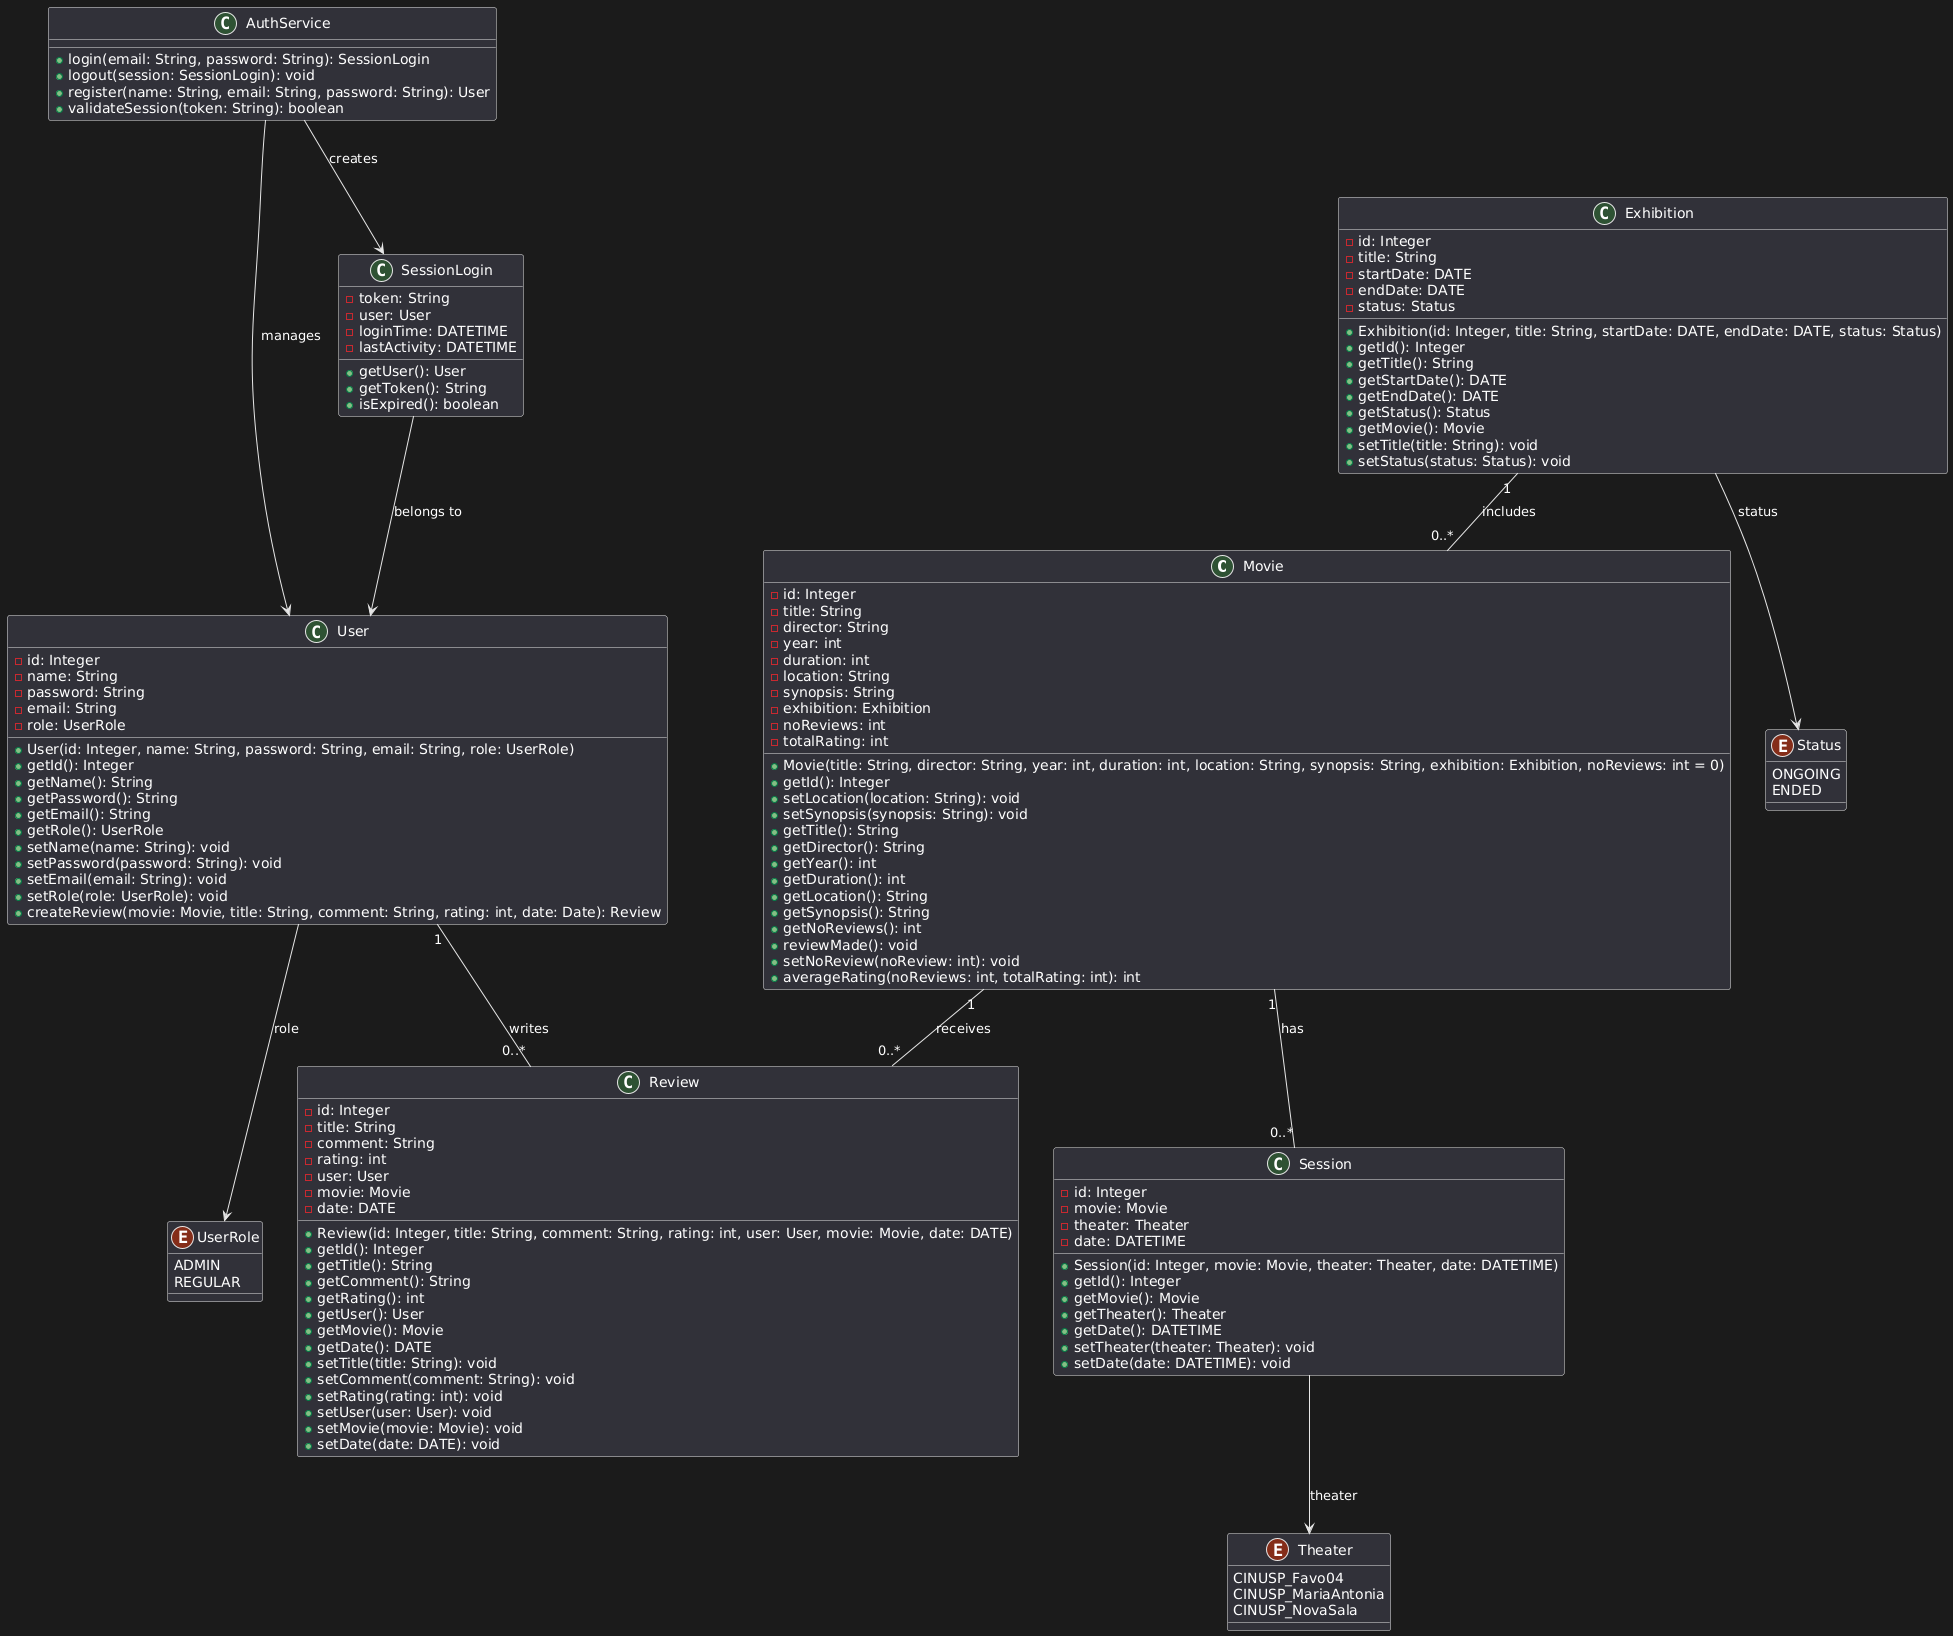

The diagram above was rendered by PlantUML. Its source (embedded in the PNG):
@startuml
class Movie {
  - id: Integer
  - title: String
  - director: String
  - year: int
  - duration: int
  - location: String
  - synopsis: String
  - exhibition: Exhibition
  - noReviews: int
  - totalRating: int

  + Movie(title: String, director: String, year: int, duration: int, location: String, synopsis: String, exhibition: Exhibition, noReviews: int = 0)
  + getId(): Integer
  + setLocation(location: String): void
  + setSynopsis(synopsis: String): void
  + getTitle(): String
  + getDirector(): String
  + getYear(): int
  + getDuration(): int
  + getLocation(): String
  + getSynopsis(): String
  + getNoReviews(): int
  + reviewMade(): void
  + setNoReview(noReview: int): void
  + averageRating(noReviews: int, totalRating: int): int
}

class Session {
  - id: Integer
  - movie: Movie
  - theater: Theater
  - date: DATETIME

  + Session(id: Integer, movie: Movie, theater: Theater, date: DATETIME)
  + getId(): Integer
  + getMovie(): Movie
  + getTheater(): Theater
  + getDate(): DATETIME
  + setTheater(theater: Theater): void
  + setDate(date: DATETIME): void
}

class Exhibition {
  - id: Integer
  - title: String
  - startDate: DATE
  - endDate: DATE
  - status: Status

  + Exhibition(id: Integer, title: String, startDate: DATE, endDate: DATE, status: Status)
  + getId(): Integer
  + getTitle(): String
  + getStartDate(): DATE
  + getEndDate(): DATE
  + getStatus(): Status
  + getMovie(): Movie
  + setTitle(title: String): void
  + setStatus(status: Status): void
}

class User {
  - id: Integer
  - name: String
  - password: String
  - email: String
  - role: UserRole

  + User(id: Integer, name: String, password: String, email: String, role: UserRole)
  + getId(): Integer
  + getName(): String
  + getPassword(): String
  + getEmail(): String
  + getRole(): UserRole
  + setName(name: String): void
  + setPassword(password: String): void
  + setEmail(email: String): void
  + setRole(role: UserRole): void
  + createReview(movie: Movie, title: String, comment: String, rating: int, date: Date): Review
}

class Review {
  - id: Integer
  - title: String
  - comment: String
  - rating: int
  - user: User
  - movie: Movie
  - date: DATE

  + Review(id: Integer, title: String, comment: String, rating: int, user: User, movie: Movie, date: DATE)
  + getId(): Integer
  + getTitle(): String
  + getComment(): String
  + getRating(): int
  + getUser(): User
  + getMovie(): Movie
  + getDate(): DATE
  + setTitle(title: String): void
  + setComment(comment: String): void
  + setRating(rating: int): void
  + setUser(user: User): void
  + setMovie(movie: Movie): void
  + setDate(date: DATE): void
}

class AuthService {
  + login(email: String, password: String): SessionLogin
  + logout(session: SessionLogin): void
  + register(name: String, email: String, password: String): User
  + validateSession(token: String): boolean
}

class SessionLogin {
  - token: String
  - user: User
  - loginTime: DATETIME
  - lastActivity: DATETIME

  + getUser(): User
  + getToken(): String
  + isExpired(): boolean
}

enum Status {
  ONGOING
  ENDED
}

enum Theater {
  CINUSP_Favo04
  CINUSP_MariaAntonia
  CINUSP_NovaSala
}

enum UserRole {
  ADMIN
  REGULAR
}

' Associações
Movie "1" -- "0..*" Session : has
Movie "1" -- "0..*" Review : receives
Exhibition "1" -- "0..*" Movie : includes
User "1" -- "0..*" Review : writes

Exhibition --> Status : status
Session --> Theater : theater
User --> UserRole : role

AuthService --> User : manages
AuthService --> SessionLogin : creates
SessionLogin --> User : belongs to
@enduml